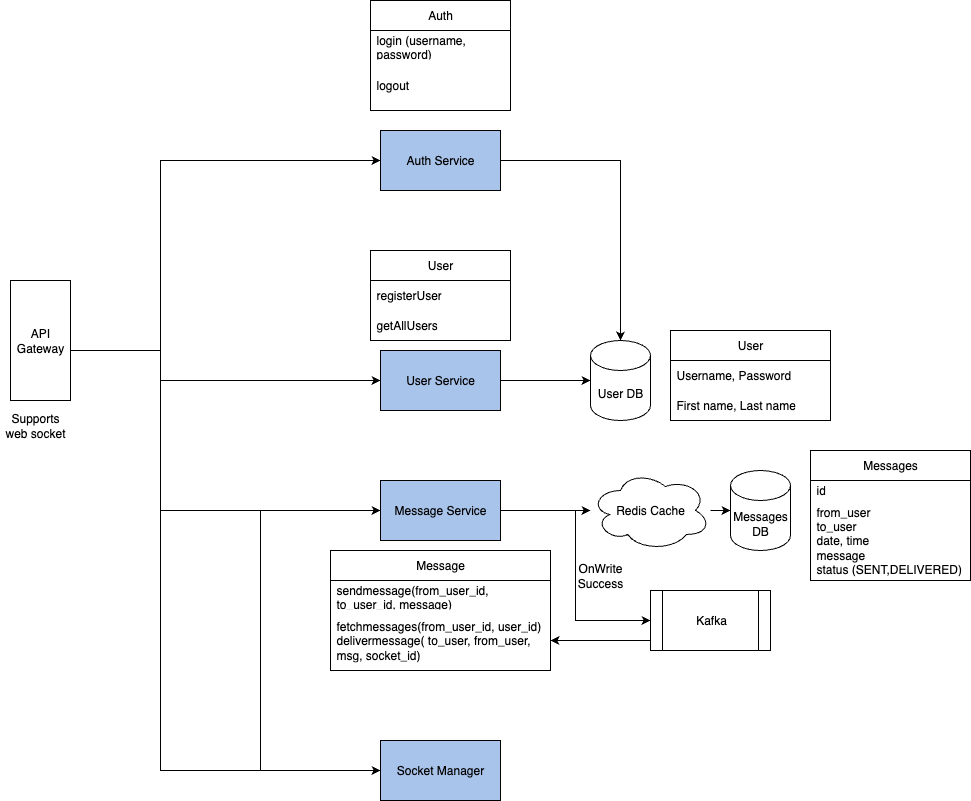

The diagram above was exported from draw.io. Its source (the exported page's mxGraphModel, read from the mxfile embedded in the PNG):
<mxGraphModel dx="2028" dy="1734" grid="1" gridSize="10" guides="1" tooltips="1" connect="1" arrows="1" fold="1" page="1" pageScale="1" pageWidth="850" pageHeight="1100" math="0" shadow="0">
  <root>
    <mxCell id="0" />
    <mxCell id="1" parent="0" />
    <mxCell id="MjA1aiLLNZhzYpnOTUFw-4" value="" style="edgeStyle=orthogonalEdgeStyle;rounded=0;orthogonalLoop=1;jettySize=auto;html=1;" edge="1" parent="1" source="MjA1aiLLNZhzYpnOTUFw-2" target="MjA1aiLLNZhzYpnOTUFw-3">
      <mxGeometry relative="1" as="geometry" />
    </mxCell>
    <mxCell id="MjA1aiLLNZhzYpnOTUFw-2" value="User Service" style="rounded=0;whiteSpace=wrap;html=1;fillColor=#A9C4EB;" vertex="1" parent="1">
      <mxGeometry x="330" y="90" width="120" height="60" as="geometry" />
    </mxCell>
    <mxCell id="MjA1aiLLNZhzYpnOTUFw-3" value="User DB" style="shape=cylinder3;whiteSpace=wrap;html=1;boundedLbl=1;backgroundOutline=1;size=15;" vertex="1" parent="1">
      <mxGeometry x="540" y="80" width="60" height="80" as="geometry" />
    </mxCell>
    <mxCell id="MjA1aiLLNZhzYpnOTUFw-9" value="" style="edgeStyle=orthogonalEdgeStyle;rounded=0;orthogonalLoop=1;jettySize=auto;html=1;" edge="1" parent="1" source="MjA1aiLLNZhzYpnOTUFw-5" target="MjA1aiLLNZhzYpnOTUFw-8">
      <mxGeometry relative="1" as="geometry" />
    </mxCell>
    <mxCell id="MjA1aiLLNZhzYpnOTUFw-53" style="edgeStyle=orthogonalEdgeStyle;rounded=0;orthogonalLoop=1;jettySize=auto;html=1;entryX=0;entryY=0.5;entryDx=0;entryDy=0;" edge="1" parent="1" source="MjA1aiLLNZhzYpnOTUFw-5" target="MjA1aiLLNZhzYpnOTUFw-52">
      <mxGeometry relative="1" as="geometry" />
    </mxCell>
    <mxCell id="MjA1aiLLNZhzYpnOTUFw-60" style="edgeStyle=orthogonalEdgeStyle;rounded=0;orthogonalLoop=1;jettySize=auto;html=1;entryX=0;entryY=0.5;entryDx=0;entryDy=0;" edge="1" parent="1" source="MjA1aiLLNZhzYpnOTUFw-5" target="MjA1aiLLNZhzYpnOTUFw-58">
      <mxGeometry relative="1" as="geometry">
        <Array as="points">
          <mxPoint x="210" y="250" />
          <mxPoint x="210" y="510" />
        </Array>
      </mxGeometry>
    </mxCell>
    <mxCell id="MjA1aiLLNZhzYpnOTUFw-5" value="Message Service" style="rounded=0;whiteSpace=wrap;html=1;fillColor=#A9C4EB;" vertex="1" parent="1">
      <mxGeometry x="330" y="220" width="120" height="60" as="geometry" />
    </mxCell>
    <mxCell id="MjA1aiLLNZhzYpnOTUFw-6" value="Messages DB" style="shape=cylinder3;whiteSpace=wrap;html=1;boundedLbl=1;backgroundOutline=1;size=15;" vertex="1" parent="1">
      <mxGeometry x="680" y="210" width="60" height="80" as="geometry" />
    </mxCell>
    <mxCell id="MjA1aiLLNZhzYpnOTUFw-10" value="" style="edgeStyle=orthogonalEdgeStyle;rounded=0;orthogonalLoop=1;jettySize=auto;html=1;" edge="1" parent="1" source="MjA1aiLLNZhzYpnOTUFw-8" target="MjA1aiLLNZhzYpnOTUFw-6">
      <mxGeometry relative="1" as="geometry" />
    </mxCell>
    <mxCell id="MjA1aiLLNZhzYpnOTUFw-8" value="Redis Cache" style="ellipse;shape=cloud;whiteSpace=wrap;html=1;" vertex="1" parent="1">
      <mxGeometry x="540" y="210" width="120" height="80" as="geometry" />
    </mxCell>
    <mxCell id="MjA1aiLLNZhzYpnOTUFw-16" value="" style="edgeStyle=orthogonalEdgeStyle;rounded=0;orthogonalLoop=1;jettySize=auto;html=1;" edge="1" parent="1" source="MjA1aiLLNZhzYpnOTUFw-13" target="MjA1aiLLNZhzYpnOTUFw-5">
      <mxGeometry relative="1" as="geometry">
        <Array as="points">
          <mxPoint x="110" y="90" />
          <mxPoint x="110" y="250" />
        </Array>
      </mxGeometry>
    </mxCell>
    <mxCell id="MjA1aiLLNZhzYpnOTUFw-17" style="edgeStyle=orthogonalEdgeStyle;rounded=0;orthogonalLoop=1;jettySize=auto;html=1;entryX=0;entryY=0.5;entryDx=0;entryDy=0;" edge="1" parent="1" source="MjA1aiLLNZhzYpnOTUFw-13" target="MjA1aiLLNZhzYpnOTUFw-2">
      <mxGeometry relative="1" as="geometry">
        <Array as="points">
          <mxPoint x="110" y="90" />
          <mxPoint x="110" y="120" />
        </Array>
      </mxGeometry>
    </mxCell>
    <mxCell id="MjA1aiLLNZhzYpnOTUFw-40" style="edgeStyle=orthogonalEdgeStyle;rounded=0;orthogonalLoop=1;jettySize=auto;html=1;entryX=0;entryY=0.5;entryDx=0;entryDy=0;" edge="1" parent="1" source="MjA1aiLLNZhzYpnOTUFw-13" target="MjA1aiLLNZhzYpnOTUFw-38">
      <mxGeometry relative="1" as="geometry">
        <Array as="points">
          <mxPoint x="110" y="90" />
          <mxPoint x="110" y="-100" />
        </Array>
      </mxGeometry>
    </mxCell>
    <mxCell id="MjA1aiLLNZhzYpnOTUFw-59" style="edgeStyle=orthogonalEdgeStyle;rounded=0;orthogonalLoop=1;jettySize=auto;html=1;entryX=0;entryY=0.5;entryDx=0;entryDy=0;" edge="1" parent="1" source="MjA1aiLLNZhzYpnOTUFw-13" target="MjA1aiLLNZhzYpnOTUFw-58">
      <mxGeometry relative="1" as="geometry">
        <Array as="points">
          <mxPoint x="110" y="90" />
          <mxPoint x="110" y="510" />
        </Array>
      </mxGeometry>
    </mxCell>
    <mxCell id="MjA1aiLLNZhzYpnOTUFw-13" value="API Gateway" style="rounded=0;whiteSpace=wrap;html=1;direction=south;" vertex="1" parent="1">
      <mxGeometry x="-40" y="20" width="60" height="120" as="geometry" />
    </mxCell>
    <mxCell id="MjA1aiLLNZhzYpnOTUFw-21" value="User" style="swimlane;fontStyle=0;childLayout=stackLayout;horizontal=1;startSize=30;horizontalStack=0;resizeParent=1;resizeParentMax=0;resizeLast=0;collapsible=1;marginBottom=0;whiteSpace=wrap;html=1;" vertex="1" parent="1">
      <mxGeometry x="620" y="70" width="160" height="90" as="geometry" />
    </mxCell>
    <mxCell id="MjA1aiLLNZhzYpnOTUFw-22" value="Username, Password" style="text;strokeColor=none;fillColor=none;align=left;verticalAlign=middle;spacingLeft=4;spacingRight=4;overflow=hidden;points=[[0,0.5],[1,0.5]];portConstraint=eastwest;rotatable=0;whiteSpace=wrap;html=1;" vertex="1" parent="MjA1aiLLNZhzYpnOTUFw-21">
      <mxGeometry y="30" width="160" height="30" as="geometry" />
    </mxCell>
    <mxCell id="MjA1aiLLNZhzYpnOTUFw-23" value="First&amp;nbsp;&lt;span style=&quot;background-color: transparent; color: light-dark(rgb(0, 0, 0), rgb(255, 255, 255));&quot;&gt;name, Last name&lt;/span&gt;" style="text;strokeColor=none;fillColor=none;align=left;verticalAlign=middle;spacingLeft=4;spacingRight=4;overflow=hidden;points=[[0,0.5],[1,0.5]];portConstraint=eastwest;rotatable=0;whiteSpace=wrap;html=1;" vertex="1" parent="MjA1aiLLNZhzYpnOTUFw-21">
      <mxGeometry y="60" width="160" height="30" as="geometry" />
    </mxCell>
    <mxCell id="MjA1aiLLNZhzYpnOTUFw-27" value="User" style="swimlane;fontStyle=0;childLayout=stackLayout;horizontal=1;startSize=30;horizontalStack=0;resizeParent=1;resizeParentMax=0;resizeLast=0;collapsible=1;marginBottom=0;whiteSpace=wrap;html=1;" vertex="1" parent="1">
      <mxGeometry x="320" y="-10" width="140" height="90" as="geometry" />
    </mxCell>
    <mxCell id="MjA1aiLLNZhzYpnOTUFw-28" value="registerUser" style="text;strokeColor=none;fillColor=none;align=left;verticalAlign=middle;spacingLeft=4;spacingRight=4;overflow=hidden;points=[[0,0.5],[1,0.5]];portConstraint=eastwest;rotatable=0;whiteSpace=wrap;html=1;" vertex="1" parent="MjA1aiLLNZhzYpnOTUFw-27">
      <mxGeometry y="30" width="140" height="30" as="geometry" />
    </mxCell>
    <mxCell id="MjA1aiLLNZhzYpnOTUFw-29" value="getAllUsers" style="text;strokeColor=none;fillColor=none;align=left;verticalAlign=middle;spacingLeft=4;spacingRight=4;overflow=hidden;points=[[0,0.5],[1,0.5]];portConstraint=eastwest;rotatable=0;whiteSpace=wrap;html=1;" vertex="1" parent="MjA1aiLLNZhzYpnOTUFw-27">
      <mxGeometry y="60" width="140" height="30" as="geometry" />
    </mxCell>
    <mxCell id="MjA1aiLLNZhzYpnOTUFw-31" value="Auth" style="swimlane;fontStyle=0;childLayout=stackLayout;horizontal=1;startSize=30;horizontalStack=0;resizeParent=1;resizeParentMax=0;resizeLast=0;collapsible=1;marginBottom=0;whiteSpace=wrap;html=1;" vertex="1" parent="1">
      <mxGeometry x="320" y="-260" width="140" height="110" as="geometry" />
    </mxCell>
    <mxCell id="MjA1aiLLNZhzYpnOTUFw-32" value="login (username, password)&lt;div&gt;&lt;br&gt;&lt;/div&gt;" style="text;strokeColor=none;fillColor=none;align=left;verticalAlign=middle;spacingLeft=4;spacingRight=4;overflow=hidden;points=[[0,0.5],[1,0.5]];portConstraint=eastwest;rotatable=0;whiteSpace=wrap;html=1;" vertex="1" parent="MjA1aiLLNZhzYpnOTUFw-31">
      <mxGeometry y="30" width="140" height="30" as="geometry" />
    </mxCell>
    <mxCell id="MjA1aiLLNZhzYpnOTUFw-33" value="logout" style="text;strokeColor=none;fillColor=none;align=left;verticalAlign=middle;spacingLeft=4;spacingRight=4;overflow=hidden;points=[[0,0.5],[1,0.5]];portConstraint=eastwest;rotatable=0;whiteSpace=wrap;html=1;" vertex="1" parent="MjA1aiLLNZhzYpnOTUFw-31">
      <mxGeometry y="60" width="140" height="50" as="geometry" />
    </mxCell>
    <mxCell id="MjA1aiLLNZhzYpnOTUFw-35" value="Message" style="swimlane;fontStyle=0;childLayout=stackLayout;horizontal=1;startSize=30;horizontalStack=0;resizeParent=1;resizeParentMax=0;resizeLast=0;collapsible=1;marginBottom=0;whiteSpace=wrap;html=1;" vertex="1" parent="1">
      <mxGeometry x="280" y="290" width="220" height="120" as="geometry" />
    </mxCell>
    <mxCell id="MjA1aiLLNZhzYpnOTUFw-36" value="sendmessage(from_user_id, to_user_id, message)" style="text;strokeColor=none;fillColor=none;align=left;verticalAlign=middle;spacingLeft=4;spacingRight=4;overflow=hidden;points=[[0,0.5],[1,0.5]];portConstraint=eastwest;rotatable=0;whiteSpace=wrap;html=1;" vertex="1" parent="MjA1aiLLNZhzYpnOTUFw-35">
      <mxGeometry y="30" width="220" height="30" as="geometry" />
    </mxCell>
    <mxCell id="MjA1aiLLNZhzYpnOTUFw-37" value="fetchmessages(from_user_id, user_id)&lt;div&gt;delivermessage( to_user, from_user, msg, socket_id)&lt;/div&gt;" style="text;strokeColor=none;fillColor=none;align=left;verticalAlign=middle;spacingLeft=4;spacingRight=4;overflow=hidden;points=[[0,0.5],[1,0.5]];portConstraint=eastwest;rotatable=0;whiteSpace=wrap;html=1;" vertex="1" parent="MjA1aiLLNZhzYpnOTUFw-35">
      <mxGeometry y="60" width="220" height="60" as="geometry" />
    </mxCell>
    <mxCell id="MjA1aiLLNZhzYpnOTUFw-38" value="Auth Service" style="rounded=0;whiteSpace=wrap;html=1;fillColor=#A9C4EB;" vertex="1" parent="1">
      <mxGeometry x="330" y="-130" width="120" height="60" as="geometry" />
    </mxCell>
    <mxCell id="MjA1aiLLNZhzYpnOTUFw-39" style="edgeStyle=orthogonalEdgeStyle;rounded=0;orthogonalLoop=1;jettySize=auto;html=1;entryX=0.5;entryY=0;entryDx=0;entryDy=0;entryPerimeter=0;" edge="1" parent="1" source="MjA1aiLLNZhzYpnOTUFw-38" target="MjA1aiLLNZhzYpnOTUFw-3">
      <mxGeometry relative="1" as="geometry" />
    </mxCell>
    <mxCell id="MjA1aiLLNZhzYpnOTUFw-41" value="Messages" style="swimlane;fontStyle=0;childLayout=stackLayout;horizontal=1;startSize=30;horizontalStack=0;resizeParent=1;resizeParentMax=0;resizeLast=0;collapsible=1;marginBottom=0;whiteSpace=wrap;html=1;" vertex="1" parent="1">
      <mxGeometry x="760" y="190" width="160" height="130" as="geometry" />
    </mxCell>
    <mxCell id="MjA1aiLLNZhzYpnOTUFw-42" value="id" style="text;strokeColor=none;fillColor=none;align=left;verticalAlign=middle;spacingLeft=4;spacingRight=4;overflow=hidden;points=[[0,0.5],[1,0.5]];portConstraint=eastwest;rotatable=0;whiteSpace=wrap;html=1;" vertex="1" parent="MjA1aiLLNZhzYpnOTUFw-41">
      <mxGeometry y="30" width="160" height="20" as="geometry" />
    </mxCell>
    <mxCell id="MjA1aiLLNZhzYpnOTUFw-43" value="from_user&lt;div&gt;to_user&lt;div&gt;date, time&lt;/div&gt;&lt;div&gt;message&lt;/div&gt;&lt;/div&gt;&lt;div&gt;status (SENT,DELIVERED)&lt;/div&gt;" style="text;strokeColor=none;fillColor=none;align=left;verticalAlign=middle;spacingLeft=4;spacingRight=4;overflow=hidden;points=[[0,0.5],[1,0.5]];portConstraint=eastwest;rotatable=0;whiteSpace=wrap;html=1;" vertex="1" parent="MjA1aiLLNZhzYpnOTUFw-41">
      <mxGeometry y="50" width="160" height="80" as="geometry" />
    </mxCell>
    <mxCell id="MjA1aiLLNZhzYpnOTUFw-49" value="Supports web socket" style="text;html=1;align=center;verticalAlign=middle;whiteSpace=wrap;rounded=0;" vertex="1" parent="1">
      <mxGeometry x="-50" y="150" width="70" height="30" as="geometry" />
    </mxCell>
    <mxCell id="MjA1aiLLNZhzYpnOTUFw-56" style="edgeStyle=orthogonalEdgeStyle;rounded=0;orthogonalLoop=1;jettySize=auto;html=1;entryX=1;entryY=0.5;entryDx=0;entryDy=0;" edge="1" parent="1" source="MjA1aiLLNZhzYpnOTUFw-52" target="MjA1aiLLNZhzYpnOTUFw-37">
      <mxGeometry relative="1" as="geometry">
        <Array as="points">
          <mxPoint x="600" y="380" />
          <mxPoint x="600" y="380" />
        </Array>
      </mxGeometry>
    </mxCell>
    <mxCell id="MjA1aiLLNZhzYpnOTUFw-52" value="Kafka" style="shape=process;whiteSpace=wrap;html=1;backgroundOutline=1;" vertex="1" parent="1">
      <mxGeometry x="600" y="330" width="120" height="60" as="geometry" />
    </mxCell>
    <mxCell id="MjA1aiLLNZhzYpnOTUFw-54" value="OnWrite Success" style="text;html=1;align=center;verticalAlign=middle;whiteSpace=wrap;rounded=0;" vertex="1" parent="1">
      <mxGeometry x="520" y="300" width="60" height="30" as="geometry" />
    </mxCell>
    <mxCell id="MjA1aiLLNZhzYpnOTUFw-58" value="Socket Manager" style="rounded=0;whiteSpace=wrap;html=1;fillColor=#A9C4EB;" vertex="1" parent="1">
      <mxGeometry x="330" y="480" width="120" height="60" as="geometry" />
    </mxCell>
  </root>
</mxGraphModel>